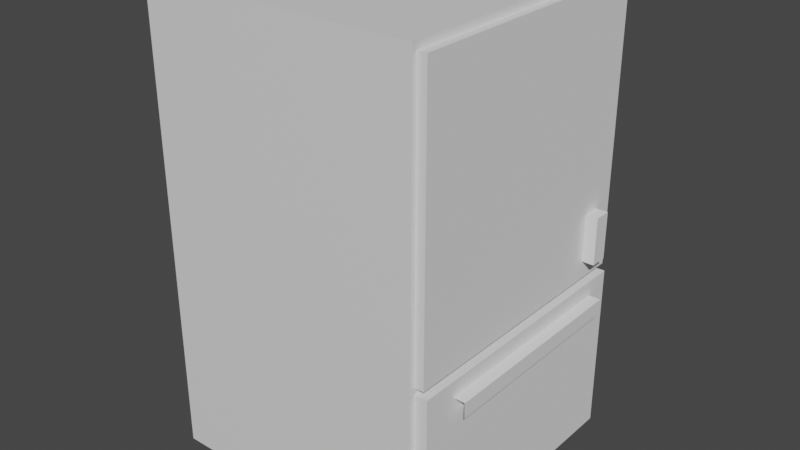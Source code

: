 # Source: fridge.blend  (saved by Blender 3.4.6; exported with 4.5.12 LTS)
import bpy
from mathutils import Matrix  # noqa: F401  (used for matrix-valued properties, if any)

bpy.ops.wm.read_factory_settings(use_empty=True)
scene = bpy.context.scene
scene.name = 'Scene'

# ---- collections
col_collection = bpy.data.collections.new('Collection'); scene.collection.children.link(col_collection)

# ---- materials (node trees are filled in below, after node groups)
mat_material = bpy.data.materials.new('Material')
mat_material.alpha_threshold = 0.0
mat_material.use_transparent_shadow = False
mat_material.roughness = 0.5
mat_material.line_color = (0.0, 0.0, 0.0, 1.0)

# ---- material node trees
mat_material.use_nodes = True; mat_material.node_tree.nodes.clear()
_N = mat_material.node_tree.nodes; _L = mat_material.node_tree.links
n0 = _N.new('ShaderNodeOutputMaterial'); n0.name = 'Material Output'; n0.location = (300, 300)
n1 = _N.new('ShaderNodeBsdfPrincipled'); n1.name = 'Principled BSDF'; n1.location = (10, 300)
n1.distribution = 'GGX'
n1.subsurface_method = 'RANDOM_WALK_SKIN'
n1.inputs[3].default_value = 1.45
n1.inputs[27].default_value = (0.0, 0.0, 0.0, 1.0)
n1.inputs[28].default_value = 1.0
_L.new(n1.outputs[0], n0.inputs[0])
n0.is_active_output = True

# ---- world
world_world = bpy.data.worlds.new('World'); scene.world = world_world
world_world.use_nodes = True; world_world.node_tree.nodes.clear()
_N = world_world.node_tree.nodes; _L = world_world.node_tree.links
n0 = _N.new('ShaderNodeOutputWorld'); n0.name = 'World Output'; n0.location = (300, 300)
n1 = _N.new('ShaderNodeBackground'); n1.name = 'Background'; n1.location = (10, 300)
n1.inputs[0].default_value = (0.05088, 0.05088, 0.05088, 1.0)
_L.new(n1.outputs[0], n0.inputs[0])
n0.is_active_output = True
world_world.color = (0.05088, 0.05088, 0.05088)
world_world.use_sun_shadow = False
world_world.sun_shadow_jitter_overblur = 0.0

# ---- meshes
me_cube = bpy.data.meshes.new('Cube')
me_cube.from_pydata([(1.0, 1.0, 1.0), (1.0, 1.0, -1.0), (1.0, -1.0, 1.0), (1.0, -1.0, -1.0), (-1.0, 1.0, 1.0), (-1.0, 1.0, -1.0), (-1.0, -1.0, 1.0), (-1.0, -1.0, -1.0)], [], [(0, 4, 6, 2), (3, 2, 6, 7), (7, 6, 4, 5), (5, 1, 3, 7), (1, 0, 2, 3), (5, 4, 0, 1)])
_uv = me_cube.uv_layers.new(name='UVMap')
_uv.uv.foreach_set('vector', [0.625, 0.5, 0.875, 0.5, 0.875, 0.75, 0.625, 0.75, 0.375, 0.75, 0.625, 0.75, 0.625, 1.0, 0.375, 1.0, 0.375, 0.0, 0.625, 0.0, 0.625, 0.25, 0.375, 0.25, 0.125, 0.5, 0.375, 0.5, 0.375, 0.75, 0.125, 0.75, 0.375, 0.5, 0.625, 0.5, 0.625, 0.75, 0.375, 0.75, 0.375, 0.25, 0.625, 0.25, 0.625, 0.5, 0.375, 0.5])
me_cube.materials.append(mat_material)
me_cube.use_mirror_vertex_groups = False
me_cube.update()
me_x = bpy.data.meshes.new('Куб')
me_x.from_pydata([(-2.882, -2.94, -0.09964), (-2.882, -2.94, 0.09964), (-2.882, 2.94, -0.09964), (-2.882, 2.94, 0.09964), (2.882, -2.94, -0.09964), (2.882, -2.94, 0.09964), (2.882, 2.94, -0.09964), (2.882, 2.94, 0.09964)], [], [(0, 1, 3, 2), (2, 3, 7, 6), (6, 7, 5, 4), (4, 5, 1, 0), (2, 6, 4, 0), (7, 3, 1, 5)])
_uv = me_x.uv_layers.new(name='UVКарта')
_uv.uv.foreach_set('vector', [0.375, 0.0, 0.625, 0.0, 0.625, 0.25, 0.375, 0.25, 0.375, 0.25, 0.625, 0.25, 0.625, 0.5, 0.375, 0.5, 0.375, 0.5, 0.625, 0.5, 0.625, 0.75, 0.375, 0.75, 0.375, 0.75, 0.625, 0.75, 0.625, 1.0, 0.375, 1.0, 0.125, 0.5, 0.375, 0.5, 0.375, 0.75, 0.125, 0.75, 0.625, 0.5, 0.875, 0.5, 0.875, 0.75, 0.625, 0.75])
me_x.update()
me_003 = bpy.data.meshes.new('Куб.003')
me_003.from_pydata([(-2.872, -1.835, -0.2287), (-2.872, -1.835, 0.2287), (-2.872, 1.835, -0.2287), (-2.872, 1.835, 0.2287), (2.872, -1.835, -0.2287), (2.872, -1.835, 0.2287), (2.872, 1.835, -0.2287), (2.872, 1.835, 0.2287)], [], [(0, 1, 3, 2), (2, 3, 7, 6), (6, 7, 5, 4), (4, 5, 1, 0), (2, 6, 4, 0), (7, 3, 1, 5)])
_uv = me_003.uv_layers.new(name='UVКарта')
_uv.uv.foreach_set('vector', [0.375, 0.0, 0.625, 0.0, 0.625, 0.25, 0.375, 0.25, 0.375, 0.25, 0.625, 0.25, 0.625, 0.5, 0.375, 0.5, 0.375, 0.5, 0.625, 0.5, 0.625, 0.75, 0.375, 0.75, 0.375, 0.75, 0.625, 0.75, 0.625, 1.0, 0.375, 1.0, 0.125, 0.5, 0.375, 0.5, 0.375, 0.75, 0.125, 0.75, 0.625, 0.5, 0.875, 0.5, 0.875, 0.75, 0.625, 0.75])
me_003.update()
me_004 = bpy.data.meshes.new('Куб.004')
me_004.from_pydata([(-0.1846, -0.5073, -0.1305), (-0.1846, -0.5073, 0.1305), (-0.1846, 0.5073, -0.1305), (-0.1846, 0.5073, 0.1305), (0.1846, -0.5073, -0.1305), (0.1846, -0.5073, 0.1305), (0.1846, 0.5073, -0.1305), (0.1846, 0.5073, 0.1305)], [], [(0, 1, 3, 2), (2, 3, 7, 6), (6, 7, 5, 4), (4, 5, 1, 0), (2, 6, 4, 0), (7, 3, 1, 5)])
_uv = me_004.uv_layers.new(name='UVКарта')
_uv.uv.foreach_set('vector', [0.375, 0.0, 0.625, 0.0, 0.625, 0.25, 0.375, 0.25, 0.375, 0.25, 0.625, 0.25, 0.625, 0.5, 0.375, 0.5, 0.375, 0.5, 0.625, 0.5, 0.625, 0.75, 0.375, 0.75, 0.375, 0.75, 0.625, 0.75, 0.625, 1.0, 0.375, 1.0, 0.125, 0.5, 0.375, 0.5, 0.375, 0.75, 0.125, 0.75, 0.625, 0.5, 0.875, 0.5, 0.875, 0.75, 0.625, 0.75])
me_004.update()
me_005 = bpy.data.meshes.new('Куб.005')
me_005.from_pydata([(-0.6691, -0.307, -1.123), (-2.242, -0.1651, 0.1251), (-2.242, 0.1651, -0.1251), (-2.242, 0.1651, 0.1251), (2.242, -0.1651, -0.1251), (2.242, -0.1651, 0.1251), (2.242, 0.1651, -0.1251), (2.242, 0.1651, 0.1251)], [], [(0, 1, 3, 2), (2, 3, 7, 6), (6, 7, 5, 4), (4, 5, 1, 0), (2, 6, 4, 0), (7, 3, 1, 5)])
_uv = me_005.uv_layers.new(name='UVКарта')
_uv.uv.foreach_set('vector', [0.375, 0.0, 0.625, 0.0, 0.625, 0.25, 0.375, 0.25, 0.375, 0.25, 0.625, 0.25, 0.625, 0.5, 0.375, 0.5, 0.375, 0.5, 0.625, 0.5, 0.625, 0.75, 0.375, 0.75, 0.375, 0.75, 0.625, 0.75, 0.625, 1.0, 0.375, 1.0, 0.125, 0.5, 0.375, 0.5, 0.375, 0.75, 0.125, 0.75, 0.625, 0.5, 0.875, 0.5, 0.875, 0.75, 0.625, 0.75])
me_005.update()

# ---- objects
ob_cube = bpy.data.objects.new('Cube', me_cube)
ob_x = bpy.data.objects.new('Куб', me_x)
ob_001 = bpy.data.objects.new('Куб.001', me_003)
ob_002 = bpy.data.objects.new('Куб.002', me_004)
ob_003 = bpy.data.objects.new('Куб.003', me_005)

# ---- transforms, parenting, visibility, modifiers, constraints
ob_cube.location = (0.0, 0.0, 0.0)
ob_cube.scale = (2.979, 2.998, 4.995)
ob_cube.lock_rotations_4d = False
ob_cube.empty_display_type = 'ARROWS'
ob_cube.lineart.crease_threshold = 0.0
ob_x.location = (3.079, -0.009515, 1.903)
ob_x.rotation_euler = (1.571, -0.0, 1.571)
ob_001.location = (3.109, -0.01023, -3.018)
ob_001.rotation_euler = (1.571, -0.0, 1.571)
ob_001.scale = (1.0, 1.0, 0.5995)
ob_002.location = (3.309, 2.222, -0.133)
ob_002.rotation_euler = (1.571, -0.0, 1.571)
ob_003.location = (3.371, 0.09295, -1.688)
ob_003.rotation_euler = (1.571, -0.0, 1.571)

# ---- collection membership
col_collection.objects.link(ob_cube)
col_collection.objects.link(ob_x)
col_collection.objects.link(ob_001)
col_collection.objects.link(ob_002)
col_collection.objects.link(ob_003)

# ---- scene / render settings (as saved in the file)
scene.frame_start = 1; scene.frame_end = 250; scene.frame_set(1)
scene.render.engine = 'BLENDER_EEVEE_NEXT'
scene.cycles.sampling_pattern = 'TABULATED_SOBOL'
scene.cycles.use_light_tree = False
scene.view_settings.view_transform = 'Filmic'
bpy.context.view_layer.update()

# ---- added for rendering (the .blend has no active camera and no usable light): camera, sun
cam_auto = bpy.data.cameras.new('AutoCamera')
cam_auto.lens = 50.0
cam_auto.sensor_width = 36.0
cam_auto.clip_end = 1000.0
ob_auto_camera = bpy.data.objects.new('AutoCamera', cam_auto)
scene.collection.objects.link(ob_auto_camera)
ob_auto_camera.location = (12.592, -14.7998, 9.86654)
ob_auto_camera.rotation_euler = (1.09748, -7.21219e-08, 0.694738)
scene.camera = ob_auto_camera
light_auto_sun = bpy.data.lights.new('AutoSun', 'SUN')
light_auto_sun.energy = 3.0
light_auto_sun.angle = 0.0523599
ob_auto_sun = bpy.data.objects.new('AutoSun', light_auto_sun)
scene.collection.objects.link(ob_auto_sun)
ob_auto_sun.rotation_euler = (0.872665, 0.174533, 0.523599)
bpy.context.view_layer.update()
